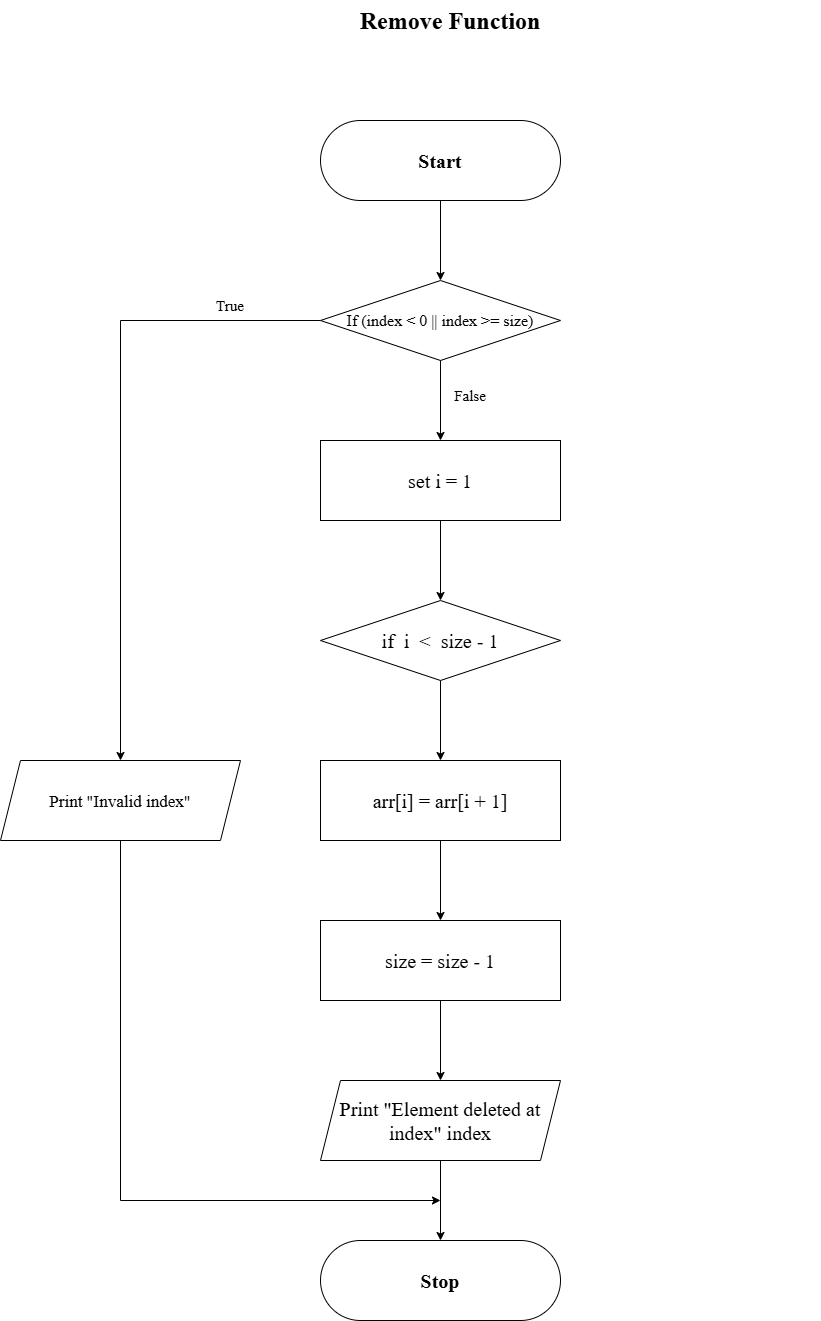

The diagram above was exported from draw.io. Its source (the exported page's mxGraphModel, read from the mxfile embedded in the PNG):
<mxGraphModel dx="2649" dy="574" grid="1" gridSize="10" guides="1" tooltips="1" connect="1" arrows="1" fold="1" page="1" pageScale="1" pageWidth="827" pageHeight="1169" math="0" shadow="0">
  <root>
    <mxCell id="0" />
    <mxCell id="1" parent="0" />
    <mxCell id="dgYicXOZlkiow6r1KvGn-1" value="&lt;h1 style=&quot;margin-top: 0px;&quot;&gt;Remove Function&lt;/h1&gt;" style="text;html=1;whiteSpace=wrap;overflow=hidden;rounded=0;align=center;fontFamily=Times New Roman;" parent="1" vertex="1">
      <mxGeometry x="-800" y="40" width="740" height="60" as="geometry" />
    </mxCell>
    <mxCell id="dgYicXOZlkiow6r1KvGn-2" value="" style="rounded=1;whiteSpace=wrap;html=1;arcSize=50;fontFamily=Times New Roman;" parent="1" vertex="1">
      <mxGeometry x="-560" y="160" width="240" height="80" as="geometry" />
    </mxCell>
    <mxCell id="dgYicXOZlkiow6r1KvGn-3" value="" style="edgeStyle=orthogonalEdgeStyle;rounded=0;orthogonalLoop=1;jettySize=auto;html=1;fontFamily=Times New Roman;" parent="1" source="dgYicXOZlkiow6r1KvGn-4" target="dgYicXOZlkiow6r1KvGn-8" edge="1">
      <mxGeometry relative="1" as="geometry" />
    </mxCell>
    <mxCell id="dgYicXOZlkiow6r1KvGn-4" value="&lt;b&gt;Start&lt;/b&gt;" style="text;html=1;whiteSpace=wrap;strokeColor=none;fillColor=none;align=center;verticalAlign=middle;rounded=0;fontSize=20;fontFamily=Times New Roman;" parent="1" vertex="1">
      <mxGeometry x="-560" y="160" width="240" height="80" as="geometry" />
    </mxCell>
    <mxCell id="dgYicXOZlkiow6r1KvGn-5" value="" style="rhombus;whiteSpace=wrap;html=1;fontFamily=Times New Roman;" parent="1" vertex="1">
      <mxGeometry x="-560" y="320" width="240" height="80" as="geometry" />
    </mxCell>
    <mxCell id="B1FUukVU2NvyVwXy9-hr-3" value="" style="edgeStyle=orthogonalEdgeStyle;rounded=0;orthogonalLoop=1;jettySize=auto;html=1;fontFamily=Times New Roman;" edge="1" parent="1" source="dgYicXOZlkiow6r1KvGn-8" target="dgYicXOZlkiow6r1KvGn-13">
      <mxGeometry relative="1" as="geometry" />
    </mxCell>
    <mxCell id="B1FUukVU2NvyVwXy9-hr-4" style="edgeStyle=orthogonalEdgeStyle;rounded=0;orthogonalLoop=1;jettySize=auto;html=1;exitX=0;exitY=0.5;exitDx=0;exitDy=0;entryX=0.5;entryY=0;entryDx=0;entryDy=0;fontFamily=Times New Roman;" edge="1" parent="1" source="dgYicXOZlkiow6r1KvGn-8" target="dgYicXOZlkiow6r1KvGn-16">
      <mxGeometry relative="1" as="geometry" />
    </mxCell>
    <mxCell id="dgYicXOZlkiow6r1KvGn-8" value="&lt;font&gt;If (index &amp;lt; 0 || index &amp;gt;= size)&lt;/font&gt;" style="text;html=1;whiteSpace=wrap;strokeColor=none;fillColor=none;align=center;verticalAlign=middle;rounded=0;fontSize=16;fontFamily=Times New Roman;" parent="1" vertex="1">
      <mxGeometry x="-560" y="320" width="240" height="80" as="geometry" />
    </mxCell>
    <mxCell id="dgYicXOZlkiow6r1KvGn-9" value="" style="rounded=1;whiteSpace=wrap;html=1;arcSize=50;fontFamily=Times New Roman;" parent="1" vertex="1">
      <mxGeometry x="-560" y="1280" width="240" height="80" as="geometry" />
    </mxCell>
    <mxCell id="dgYicXOZlkiow6r1KvGn-10" value="&lt;b&gt;Stop&lt;/b&gt;" style="text;html=1;whiteSpace=wrap;strokeColor=none;fillColor=none;align=center;verticalAlign=middle;rounded=0;fontSize=20;fontFamily=Times New Roman;" parent="1" vertex="1">
      <mxGeometry x="-560" y="1280" width="240" height="80" as="geometry" />
    </mxCell>
    <mxCell id="dgYicXOZlkiow6r1KvGn-11" value="" style="rounded=0;whiteSpace=wrap;html=1;fontFamily=Times New Roman;" parent="1" vertex="1">
      <mxGeometry x="-560" y="480" width="240" height="80" as="geometry" />
    </mxCell>
    <mxCell id="dgYicXOZlkiow6r1KvGn-34" value="" style="edgeStyle=orthogonalEdgeStyle;rounded=0;orthogonalLoop=1;jettySize=auto;html=1;fontFamily=Times New Roman;" parent="1" source="dgYicXOZlkiow6r1KvGn-13" target="dgYicXOZlkiow6r1KvGn-20" edge="1">
      <mxGeometry relative="1" as="geometry" />
    </mxCell>
    <mxCell id="dgYicXOZlkiow6r1KvGn-13" value="set i = 1" style="text;html=1;whiteSpace=wrap;strokeColor=none;fillColor=none;align=center;verticalAlign=middle;rounded=0;fontSize=20;fontFamily=Times New Roman;" parent="1" vertex="1">
      <mxGeometry x="-560" y="480" width="240" height="80" as="geometry" />
    </mxCell>
    <mxCell id="dgYicXOZlkiow6r1KvGn-14" value="" style="shape=parallelogram;perimeter=parallelogramPerimeter;whiteSpace=wrap;html=1;fixedSize=1;fontFamily=Times New Roman;" parent="1" vertex="1">
      <mxGeometry x="-880" y="800" width="240" height="80" as="geometry" />
    </mxCell>
    <mxCell id="B1FUukVU2NvyVwXy9-hr-5" style="edgeStyle=orthogonalEdgeStyle;rounded=0;orthogonalLoop=1;jettySize=auto;html=1;exitX=0.5;exitY=1;exitDx=0;exitDy=0;fontFamily=Times New Roman;" edge="1" parent="1" source="dgYicXOZlkiow6r1KvGn-16">
      <mxGeometry relative="1" as="geometry">
        <mxPoint x="-439.99999999999955" y="1240" as="targetPoint" />
        <Array as="points">
          <mxPoint x="-760" y="1240" />
        </Array>
      </mxGeometry>
    </mxCell>
    <mxCell id="dgYicXOZlkiow6r1KvGn-16" value="&lt;font style=&quot;font-size: 17px;&quot;&gt;Print &quot;Invalid index&quot;&lt;/font&gt;" style="text;html=1;whiteSpace=wrap;strokeColor=none;fillColor=none;align=center;verticalAlign=middle;rounded=0;fontSize=20;fontFamily=Times New Roman;" parent="1" vertex="1">
      <mxGeometry x="-880" y="800" width="240" height="80" as="geometry" />
    </mxCell>
    <mxCell id="dgYicXOZlkiow6r1KvGn-17" value="True" style="text;html=1;whiteSpace=wrap;strokeColor=none;fillColor=none;align=center;verticalAlign=middle;rounded=0;fontSize=15;fontFamily=Times New Roman;" parent="1" vertex="1">
      <mxGeometry x="-680" y="330" width="60" height="30" as="geometry" />
    </mxCell>
    <mxCell id="dgYicXOZlkiow6r1KvGn-18" value="False" style="text;html=1;whiteSpace=wrap;strokeColor=none;fillColor=none;align=center;verticalAlign=middle;rounded=0;fontSize=15;fontFamily=Times New Roman;" parent="1" vertex="1">
      <mxGeometry x="-440" y="420" width="60" height="30" as="geometry" />
    </mxCell>
    <mxCell id="dgYicXOZlkiow6r1KvGn-35" value="" style="edgeStyle=orthogonalEdgeStyle;rounded=0;orthogonalLoop=1;jettySize=auto;html=1;fontFamily=Times New Roman;" parent="1" source="dgYicXOZlkiow6r1KvGn-20" target="dgYicXOZlkiow6r1KvGn-24" edge="1">
      <mxGeometry relative="1" as="geometry" />
    </mxCell>
    <mxCell id="dgYicXOZlkiow6r1KvGn-20" value="&lt;font style=&quot;font-size: 20px;&quot;&gt;if&amp;nbsp;&amp;nbsp;i&amp;nbsp; &amp;lt;&amp;nbsp; size - 1&lt;/font&gt;" style="rhombus;whiteSpace=wrap;html=1;fontFamily=Times New Roman;" parent="1" vertex="1">
      <mxGeometry x="-560" y="640" width="240" height="80" as="geometry" />
    </mxCell>
    <mxCell id="dgYicXOZlkiow6r1KvGn-23" value="" style="rounded=0;whiteSpace=wrap;html=1;fontFamily=Times New Roman;" parent="1" vertex="1">
      <mxGeometry x="-560" y="800" width="240" height="80" as="geometry" />
    </mxCell>
    <mxCell id="dgYicXOZlkiow6r1KvGn-36" value="" style="edgeStyle=orthogonalEdgeStyle;rounded=0;orthogonalLoop=1;jettySize=auto;html=1;fontFamily=Times New Roman;" parent="1" source="dgYicXOZlkiow6r1KvGn-24" target="dgYicXOZlkiow6r1KvGn-27" edge="1">
      <mxGeometry relative="1" as="geometry" />
    </mxCell>
    <mxCell id="dgYicXOZlkiow6r1KvGn-24" value="arr[i] = arr[i + 1]" style="text;html=1;whiteSpace=wrap;strokeColor=none;fillColor=none;align=center;verticalAlign=middle;rounded=0;fontSize=20;fontFamily=Times New Roman;" parent="1" vertex="1">
      <mxGeometry x="-560" y="800" width="240" height="80" as="geometry" />
    </mxCell>
    <mxCell id="dgYicXOZlkiow6r1KvGn-26" value="" style="rounded=0;whiteSpace=wrap;html=1;fontFamily=Times New Roman;" parent="1" vertex="1">
      <mxGeometry x="-560" y="960" width="240" height="80" as="geometry" />
    </mxCell>
    <mxCell id="dgYicXOZlkiow6r1KvGn-37" value="" style="edgeStyle=orthogonalEdgeStyle;rounded=0;orthogonalLoop=1;jettySize=auto;html=1;fontFamily=Times New Roman;" parent="1" source="dgYicXOZlkiow6r1KvGn-27" target="dgYicXOZlkiow6r1KvGn-29" edge="1">
      <mxGeometry relative="1" as="geometry" />
    </mxCell>
    <mxCell id="dgYicXOZlkiow6r1KvGn-27" value="size = size - 1" style="text;html=1;whiteSpace=wrap;strokeColor=none;fillColor=none;align=center;verticalAlign=middle;rounded=0;fontSize=20;fontFamily=Times New Roman;" parent="1" vertex="1">
      <mxGeometry x="-560" y="960" width="240" height="80" as="geometry" />
    </mxCell>
    <mxCell id="dgYicXOZlkiow6r1KvGn-28" value="" style="shape=parallelogram;perimeter=parallelogramPerimeter;whiteSpace=wrap;html=1;fixedSize=1;fontFamily=Times New Roman;" parent="1" vertex="1">
      <mxGeometry x="-560" y="1120" width="240" height="80" as="geometry" />
    </mxCell>
    <mxCell id="dgYicXOZlkiow6r1KvGn-38" style="edgeStyle=orthogonalEdgeStyle;rounded=0;orthogonalLoop=1;jettySize=auto;html=1;exitX=0.5;exitY=1;exitDx=0;exitDy=0;entryX=0.5;entryY=0;entryDx=0;entryDy=0;fontFamily=Times New Roman;" parent="1" source="dgYicXOZlkiow6r1KvGn-29" edge="1" target="dgYicXOZlkiow6r1KvGn-10">
      <mxGeometry relative="1" as="geometry">
        <mxPoint x="-480" y="1240" as="targetPoint" />
        <Array as="points" />
      </mxGeometry>
    </mxCell>
    <mxCell id="dgYicXOZlkiow6r1KvGn-29" value="&lt;font&gt;Print &quot;Element deleted at index&quot; index&lt;/font&gt;" style="text;html=1;whiteSpace=wrap;strokeColor=none;fillColor=none;align=center;verticalAlign=middle;rounded=0;fontSize=20;fontFamily=Times New Roman;" parent="1" vertex="1">
      <mxGeometry x="-560" y="1120" width="240" height="80" as="geometry" />
    </mxCell>
  </root>
</mxGraphModel>